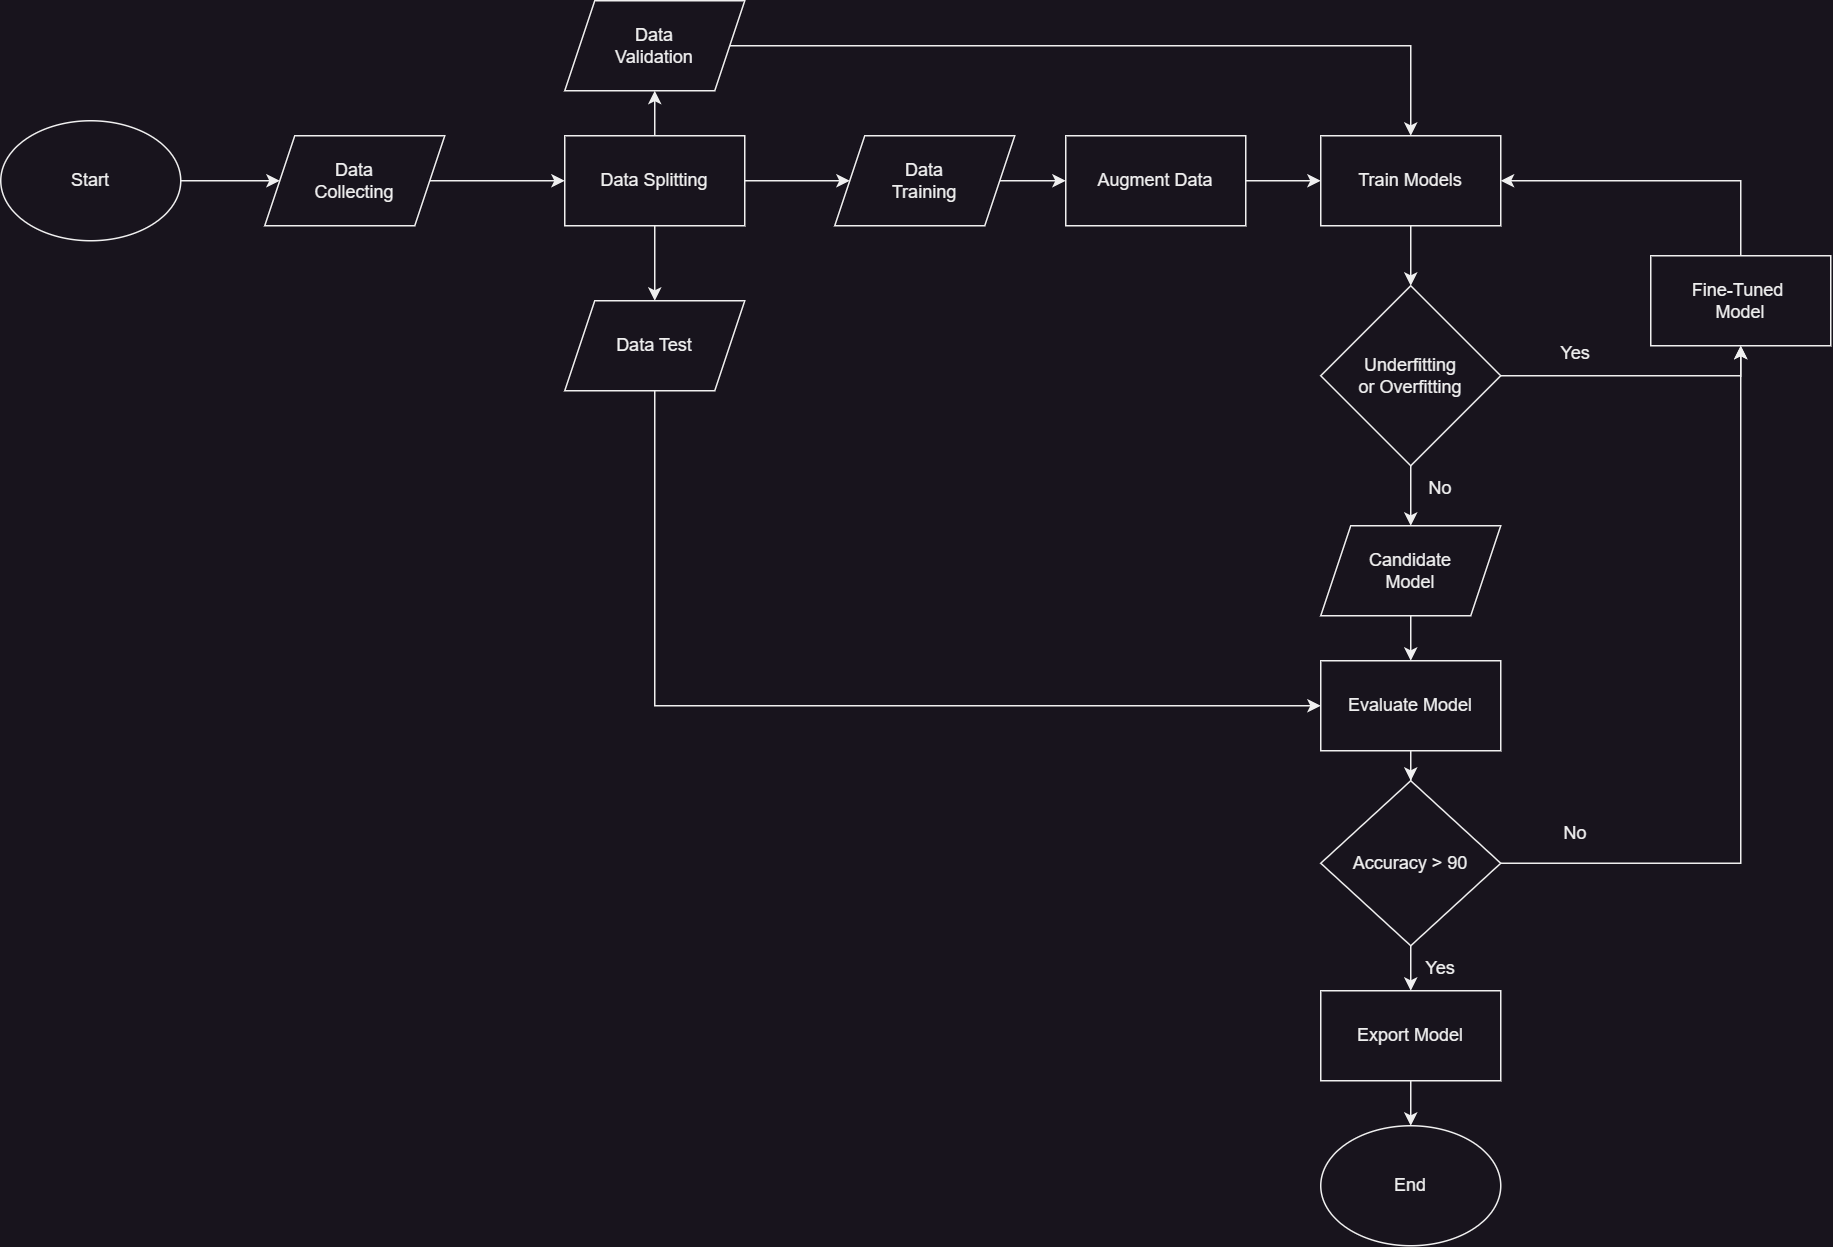

The diagram above was exported from draw.io. Its source (the exported page's mxGraphModel, read from the mxfile embedded in the PNG):
<mxGraphModel dx="1718" dy="961" grid="1" gridSize="10" guides="1" tooltips="1" connect="1" arrows="1" fold="1" page="1" pageScale="1" pageWidth="850" pageHeight="1100" math="0" shadow="0">
  <root>
    <mxCell id="WIyWlLk6GJQsqaUBKTNV-0" />
    <mxCell id="WIyWlLk6GJQsqaUBKTNV-1" parent="WIyWlLk6GJQsqaUBKTNV-0" />
    <mxCell id="4iPalXrrQqGyUBRKHmCe-4" value="" style="edgeStyle=orthogonalEdgeStyle;rounded=0;orthogonalLoop=1;jettySize=auto;html=1;" edge="1" parent="WIyWlLk6GJQsqaUBKTNV-1" source="4iPalXrrQqGyUBRKHmCe-0" target="4iPalXrrQqGyUBRKHmCe-3">
      <mxGeometry relative="1" as="geometry" />
    </mxCell>
    <mxCell id="4iPalXrrQqGyUBRKHmCe-0" value="Start" style="ellipse;whiteSpace=wrap;html=1;" vertex="1" parent="WIyWlLk6GJQsqaUBKTNV-1">
      <mxGeometry x="100" y="250" width="120" height="80" as="geometry" />
    </mxCell>
    <mxCell id="4iPalXrrQqGyUBRKHmCe-6" value="" style="edgeStyle=orthogonalEdgeStyle;rounded=0;orthogonalLoop=1;jettySize=auto;html=1;" edge="1" parent="WIyWlLk6GJQsqaUBKTNV-1" source="4iPalXrrQqGyUBRKHmCe-3" target="4iPalXrrQqGyUBRKHmCe-5">
      <mxGeometry relative="1" as="geometry" />
    </mxCell>
    <mxCell id="4iPalXrrQqGyUBRKHmCe-3" value="Data&lt;br&gt;Collecting" style="shape=parallelogram;perimeter=parallelogramPerimeter;whiteSpace=wrap;html=1;fixedSize=1;" vertex="1" parent="WIyWlLk6GJQsqaUBKTNV-1">
      <mxGeometry x="276" y="260" width="120" height="60" as="geometry" />
    </mxCell>
    <mxCell id="4iPalXrrQqGyUBRKHmCe-8" value="" style="edgeStyle=orthogonalEdgeStyle;rounded=0;orthogonalLoop=1;jettySize=auto;html=1;" edge="1" parent="WIyWlLk6GJQsqaUBKTNV-1" source="4iPalXrrQqGyUBRKHmCe-5" target="4iPalXrrQqGyUBRKHmCe-7">
      <mxGeometry relative="1" as="geometry" />
    </mxCell>
    <mxCell id="4iPalXrrQqGyUBRKHmCe-10" value="" style="edgeStyle=orthogonalEdgeStyle;rounded=0;orthogonalLoop=1;jettySize=auto;html=1;" edge="1" parent="WIyWlLk6GJQsqaUBKTNV-1" source="4iPalXrrQqGyUBRKHmCe-5" target="4iPalXrrQqGyUBRKHmCe-9">
      <mxGeometry relative="1" as="geometry" />
    </mxCell>
    <mxCell id="4iPalXrrQqGyUBRKHmCe-12" value="" style="edgeStyle=orthogonalEdgeStyle;rounded=0;orthogonalLoop=1;jettySize=auto;html=1;" edge="1" parent="WIyWlLk6GJQsqaUBKTNV-1" source="4iPalXrrQqGyUBRKHmCe-5" target="4iPalXrrQqGyUBRKHmCe-11">
      <mxGeometry relative="1" as="geometry" />
    </mxCell>
    <mxCell id="4iPalXrrQqGyUBRKHmCe-5" value="Data Splitting" style="whiteSpace=wrap;html=1;" vertex="1" parent="WIyWlLk6GJQsqaUBKTNV-1">
      <mxGeometry x="476" y="260" width="120" height="60" as="geometry" />
    </mxCell>
    <mxCell id="4iPalXrrQqGyUBRKHmCe-38" style="edgeStyle=orthogonalEdgeStyle;rounded=0;orthogonalLoop=1;jettySize=auto;html=1;entryX=0;entryY=0.5;entryDx=0;entryDy=0;" edge="1" parent="WIyWlLk6GJQsqaUBKTNV-1" source="4iPalXrrQqGyUBRKHmCe-7" target="4iPalXrrQqGyUBRKHmCe-36">
      <mxGeometry relative="1" as="geometry">
        <Array as="points">
          <mxPoint x="536" y="640" />
        </Array>
      </mxGeometry>
    </mxCell>
    <mxCell id="4iPalXrrQqGyUBRKHmCe-7" value="Data Test" style="shape=parallelogram;perimeter=parallelogramPerimeter;whiteSpace=wrap;html=1;fixedSize=1;" vertex="1" parent="WIyWlLk6GJQsqaUBKTNV-1">
      <mxGeometry x="476" y="370" width="120" height="60" as="geometry" />
    </mxCell>
    <mxCell id="4iPalXrrQqGyUBRKHmCe-17" style="edgeStyle=orthogonalEdgeStyle;rounded=0;orthogonalLoop=1;jettySize=auto;html=1;exitX=1;exitY=0.5;exitDx=0;exitDy=0;entryX=0.5;entryY=0;entryDx=0;entryDy=0;" edge="1" parent="WIyWlLk6GJQsqaUBKTNV-1" source="4iPalXrrQqGyUBRKHmCe-9" target="4iPalXrrQqGyUBRKHmCe-15">
      <mxGeometry relative="1" as="geometry" />
    </mxCell>
    <mxCell id="4iPalXrrQqGyUBRKHmCe-9" value="Data &lt;br&gt;Validation" style="shape=parallelogram;perimeter=parallelogramPerimeter;whiteSpace=wrap;html=1;fixedSize=1;" vertex="1" parent="WIyWlLk6GJQsqaUBKTNV-1">
      <mxGeometry x="476" y="170" width="120" height="60" as="geometry" />
    </mxCell>
    <mxCell id="4iPalXrrQqGyUBRKHmCe-14" value="" style="edgeStyle=orthogonalEdgeStyle;rounded=0;orthogonalLoop=1;jettySize=auto;html=1;" edge="1" parent="WIyWlLk6GJQsqaUBKTNV-1" source="4iPalXrrQqGyUBRKHmCe-11" target="4iPalXrrQqGyUBRKHmCe-13">
      <mxGeometry relative="1" as="geometry" />
    </mxCell>
    <mxCell id="4iPalXrrQqGyUBRKHmCe-11" value="Data&lt;br&gt;Training" style="shape=parallelogram;perimeter=parallelogramPerimeter;whiteSpace=wrap;html=1;fixedSize=1;" vertex="1" parent="WIyWlLk6GJQsqaUBKTNV-1">
      <mxGeometry x="656" y="260" width="120" height="60" as="geometry" />
    </mxCell>
    <mxCell id="4iPalXrrQqGyUBRKHmCe-16" value="" style="edgeStyle=orthogonalEdgeStyle;rounded=0;orthogonalLoop=1;jettySize=auto;html=1;" edge="1" parent="WIyWlLk6GJQsqaUBKTNV-1" source="4iPalXrrQqGyUBRKHmCe-13" target="4iPalXrrQqGyUBRKHmCe-15">
      <mxGeometry relative="1" as="geometry" />
    </mxCell>
    <mxCell id="4iPalXrrQqGyUBRKHmCe-13" value="Augment Data" style="whiteSpace=wrap;html=1;" vertex="1" parent="WIyWlLk6GJQsqaUBKTNV-1">
      <mxGeometry x="810" y="260" width="120" height="60" as="geometry" />
    </mxCell>
    <mxCell id="4iPalXrrQqGyUBRKHmCe-20" value="" style="edgeStyle=orthogonalEdgeStyle;rounded=0;orthogonalLoop=1;jettySize=auto;html=1;" edge="1" parent="WIyWlLk6GJQsqaUBKTNV-1" source="4iPalXrrQqGyUBRKHmCe-15" target="4iPalXrrQqGyUBRKHmCe-19">
      <mxGeometry relative="1" as="geometry" />
    </mxCell>
    <mxCell id="4iPalXrrQqGyUBRKHmCe-15" value="Train Models" style="whiteSpace=wrap;html=1;" vertex="1" parent="WIyWlLk6GJQsqaUBKTNV-1">
      <mxGeometry x="980" y="260" width="120" height="60" as="geometry" />
    </mxCell>
    <mxCell id="4iPalXrrQqGyUBRKHmCe-23" value="" style="edgeStyle=orthogonalEdgeStyle;rounded=0;orthogonalLoop=1;jettySize=auto;html=1;" edge="1" parent="WIyWlLk6GJQsqaUBKTNV-1" source="4iPalXrrQqGyUBRKHmCe-19" target="4iPalXrrQqGyUBRKHmCe-22">
      <mxGeometry relative="1" as="geometry">
        <Array as="points">
          <mxPoint x="1260" y="420" />
        </Array>
      </mxGeometry>
    </mxCell>
    <mxCell id="4iPalXrrQqGyUBRKHmCe-31" value="" style="edgeStyle=orthogonalEdgeStyle;rounded=0;orthogonalLoop=1;jettySize=auto;html=1;" edge="1" parent="WIyWlLk6GJQsqaUBKTNV-1" source="4iPalXrrQqGyUBRKHmCe-19" target="4iPalXrrQqGyUBRKHmCe-30">
      <mxGeometry relative="1" as="geometry" />
    </mxCell>
    <mxCell id="4iPalXrrQqGyUBRKHmCe-19" value="Underfitting&lt;br&gt;or Overfitting" style="rhombus;whiteSpace=wrap;html=1;" vertex="1" parent="WIyWlLk6GJQsqaUBKTNV-1">
      <mxGeometry x="980" y="360" width="120" height="120" as="geometry" />
    </mxCell>
    <mxCell id="4iPalXrrQqGyUBRKHmCe-25" style="edgeStyle=orthogonalEdgeStyle;rounded=0;orthogonalLoop=1;jettySize=auto;html=1;exitX=0.5;exitY=0;exitDx=0;exitDy=0;entryX=1;entryY=0.5;entryDx=0;entryDy=0;" edge="1" parent="WIyWlLk6GJQsqaUBKTNV-1" source="4iPalXrrQqGyUBRKHmCe-22" target="4iPalXrrQqGyUBRKHmCe-15">
      <mxGeometry relative="1" as="geometry" />
    </mxCell>
    <mxCell id="4iPalXrrQqGyUBRKHmCe-22" value="Fine-Tuned&amp;nbsp;&lt;br&gt;Model" style="whiteSpace=wrap;html=1;" vertex="1" parent="WIyWlLk6GJQsqaUBKTNV-1">
      <mxGeometry x="1200" y="340" width="120" height="60" as="geometry" />
    </mxCell>
    <mxCell id="4iPalXrrQqGyUBRKHmCe-24" value="Yes" style="text;html=1;strokeColor=none;fillColor=none;align=center;verticalAlign=middle;whiteSpace=wrap;rounded=0;" vertex="1" parent="WIyWlLk6GJQsqaUBKTNV-1">
      <mxGeometry x="1120" y="390" width="60" height="30" as="geometry" />
    </mxCell>
    <mxCell id="4iPalXrrQqGyUBRKHmCe-37" value="" style="edgeStyle=orthogonalEdgeStyle;rounded=0;orthogonalLoop=1;jettySize=auto;html=1;" edge="1" parent="WIyWlLk6GJQsqaUBKTNV-1" source="4iPalXrrQqGyUBRKHmCe-30" target="4iPalXrrQqGyUBRKHmCe-36">
      <mxGeometry relative="1" as="geometry" />
    </mxCell>
    <mxCell id="4iPalXrrQqGyUBRKHmCe-30" value="Candidate&lt;br&gt;Model" style="shape=parallelogram;perimeter=parallelogramPerimeter;whiteSpace=wrap;html=1;fixedSize=1;" vertex="1" parent="WIyWlLk6GJQsqaUBKTNV-1">
      <mxGeometry x="980" y="520" width="120" height="60" as="geometry" />
    </mxCell>
    <mxCell id="4iPalXrrQqGyUBRKHmCe-35" value="No" style="text;html=1;strokeColor=none;fillColor=none;align=center;verticalAlign=middle;whiteSpace=wrap;rounded=0;" vertex="1" parent="WIyWlLk6GJQsqaUBKTNV-1">
      <mxGeometry x="1030" y="480" width="60" height="30" as="geometry" />
    </mxCell>
    <mxCell id="4iPalXrrQqGyUBRKHmCe-40" value="" style="edgeStyle=orthogonalEdgeStyle;rounded=0;orthogonalLoop=1;jettySize=auto;html=1;" edge="1" parent="WIyWlLk6GJQsqaUBKTNV-1" source="4iPalXrrQqGyUBRKHmCe-36" target="4iPalXrrQqGyUBRKHmCe-39">
      <mxGeometry relative="1" as="geometry" />
    </mxCell>
    <mxCell id="4iPalXrrQqGyUBRKHmCe-36" value="Evaluate Model" style="whiteSpace=wrap;html=1;" vertex="1" parent="WIyWlLk6GJQsqaUBKTNV-1">
      <mxGeometry x="980" y="610" width="120" height="60" as="geometry" />
    </mxCell>
    <mxCell id="4iPalXrrQqGyUBRKHmCe-41" style="edgeStyle=orthogonalEdgeStyle;rounded=0;orthogonalLoop=1;jettySize=auto;html=1;exitX=1;exitY=0.5;exitDx=0;exitDy=0;entryX=0.5;entryY=1;entryDx=0;entryDy=0;" edge="1" parent="WIyWlLk6GJQsqaUBKTNV-1" source="4iPalXrrQqGyUBRKHmCe-39" target="4iPalXrrQqGyUBRKHmCe-22">
      <mxGeometry relative="1" as="geometry" />
    </mxCell>
    <mxCell id="4iPalXrrQqGyUBRKHmCe-43" value="" style="edgeStyle=orthogonalEdgeStyle;rounded=0;orthogonalLoop=1;jettySize=auto;html=1;" edge="1" parent="WIyWlLk6GJQsqaUBKTNV-1" source="4iPalXrrQqGyUBRKHmCe-39" target="4iPalXrrQqGyUBRKHmCe-42">
      <mxGeometry relative="1" as="geometry" />
    </mxCell>
    <mxCell id="4iPalXrrQqGyUBRKHmCe-39" value="Accuracy &amp;gt; 90" style="rhombus;whiteSpace=wrap;html=1;" vertex="1" parent="WIyWlLk6GJQsqaUBKTNV-1">
      <mxGeometry x="980" y="690" width="120" height="110" as="geometry" />
    </mxCell>
    <mxCell id="4iPalXrrQqGyUBRKHmCe-45" value="" style="edgeStyle=orthogonalEdgeStyle;rounded=0;orthogonalLoop=1;jettySize=auto;html=1;" edge="1" parent="WIyWlLk6GJQsqaUBKTNV-1" source="4iPalXrrQqGyUBRKHmCe-42" target="4iPalXrrQqGyUBRKHmCe-44">
      <mxGeometry relative="1" as="geometry" />
    </mxCell>
    <mxCell id="4iPalXrrQqGyUBRKHmCe-42" value="Export Model" style="whiteSpace=wrap;html=1;" vertex="1" parent="WIyWlLk6GJQsqaUBKTNV-1">
      <mxGeometry x="980" y="830" width="120" height="60" as="geometry" />
    </mxCell>
    <mxCell id="4iPalXrrQqGyUBRKHmCe-44" value="End" style="ellipse;whiteSpace=wrap;html=1;" vertex="1" parent="WIyWlLk6GJQsqaUBKTNV-1">
      <mxGeometry x="980" y="920" width="120" height="80" as="geometry" />
    </mxCell>
    <mxCell id="4iPalXrrQqGyUBRKHmCe-46" value="No" style="text;html=1;strokeColor=none;fillColor=none;align=center;verticalAlign=middle;whiteSpace=wrap;rounded=0;" vertex="1" parent="WIyWlLk6GJQsqaUBKTNV-1">
      <mxGeometry x="1120" y="710" width="60" height="30" as="geometry" />
    </mxCell>
    <mxCell id="4iPalXrrQqGyUBRKHmCe-47" value="Yes" style="text;html=1;strokeColor=none;fillColor=none;align=center;verticalAlign=middle;whiteSpace=wrap;rounded=0;" vertex="1" parent="WIyWlLk6GJQsqaUBKTNV-1">
      <mxGeometry x="1030" y="800" width="60" height="30" as="geometry" />
    </mxCell>
  </root>
</mxGraphModel>